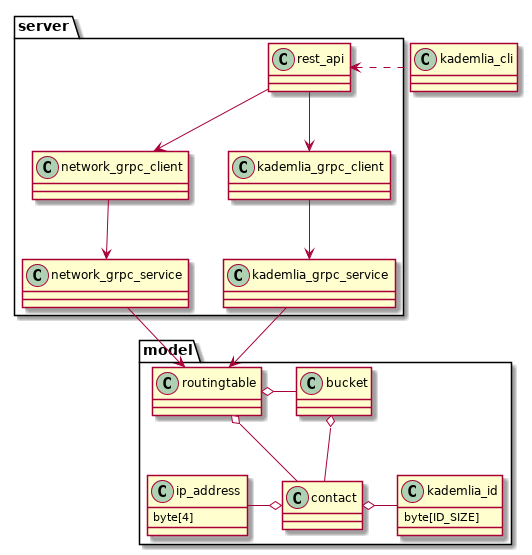

The diagram above was rendered by PlantUML. Its source (embedded in the PNG):
@startuml class_general_organisation

class kademlia_cli

package server {
    class rest_api
    class network_grpc_service
    class network_grpc_client
    class kademlia_grpc_service
    class kademlia_grpc_client

    rest_api --> network_grpc_client 
    rest_api --> kademlia_grpc_client
    network_grpc_client --> network_grpc_service
    kademlia_grpc_client --> kademlia_grpc_service
    
}

rest_api <. kademlia_cli

package model{
    class bucket 
    class contact
    class kademlia_id{
        byte[ID_SIZE]
    }

    class routingtable
    class ip_address{
        byte[4]
    }

    routingtable o- bucket
    routingtable o- contact
    bucket o-- contact
    contact o-kademlia_id
    contact o-left- ip_address
}

network_grpc_service --> routingtable
kademlia_grpc_service --> routingtable

@enduml